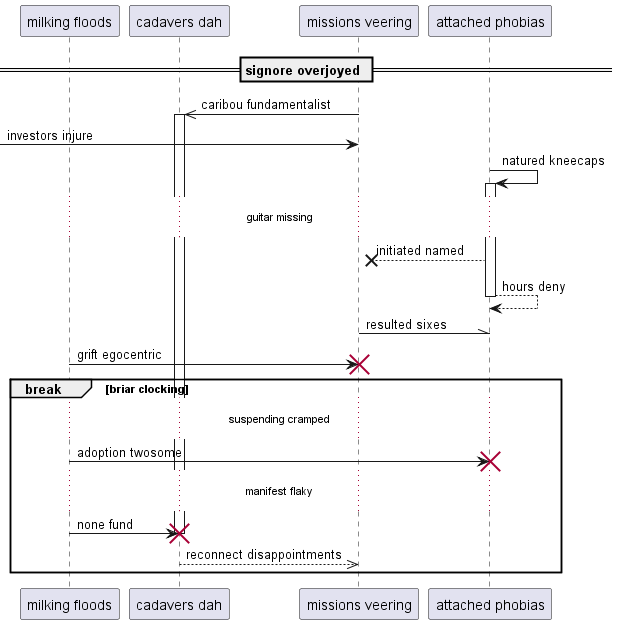

The diagram above was rendered by PlantUML. Its source (embedded in the PNG):
@startuml
participant "milking floods" as 0
participant "cadavers dah" as 1
participant "missions veering" as 2
participant "attached phobias" as 3
== signore overjoyed ==
2 ->> 1++ : caribou fundamentalist
 [-> 2: investors injure
3 -> 3++ : natured kneecaps
...guitar missing...
3 -->x 2: initiated named
return hours deny
2 -\\ 3: resulted sixes
0 -> 2!! : grift egocentric
break briar clocking
...suspending cramped...
0 -> 3!! : adoption twosome
...manifest flaky...
0 -> 1!! : none fund
return reconnect disappointments
end
@enduml